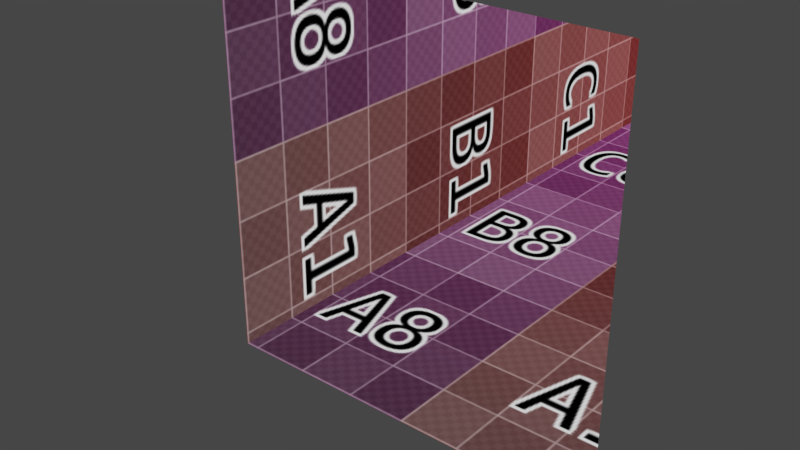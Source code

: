 # Source: InterioirMapping04.blend  (saved by Blender 2.80.44; exported with 4.5.12 LTS)
import bpy
from mathutils import Matrix  # noqa: F401  (used for matrix-valued properties, if any)

bpy.ops.wm.read_factory_settings(use_empty=True)
scene = bpy.context.scene
scene.name = 'Scene'

# ---- collections
col_collection_1 = bpy.data.collections.new('Collection 1'); scene.collection.children.link(col_collection_1)

# ---- images (referenced by path relative to the original .blend; pixels are not part of the script)
import os
ASSET_DIR = os.environ.get("B2B_ASSET_DIR", "")  # directory of the original .blend (textures are referenced by path, not embedded)
HERE = os.path.dirname(os.path.abspath(__file__))  # packed textures are extracted next to this script under _unpacked/

def load_image(name, relpath, width, height, colorspace="sRGB"):
    """Load a texture the original file referenced (path relative to the .blend, or extracted next to this script)."""
    p = next((c for c in (os.path.join(HERE, relpath), os.path.join(ASSET_DIR, relpath)) if relpath and os.path.exists(c)), "")
    if p:
        img = bpy.data.images.load(p, check_existing=True)
        img.name = name
    else:  # same state as the original file: an image datablock whose file is absent (Cycles renders it pink)
        img = bpy.data.images.new(name, width, height)
        img.source = "FILE"
        img.filepath = "//" + (relpath or name)
    img.colorspace_settings.name = colorspace
    return img
img_untitled = load_image('Untitled', '_unpacked/.7d1bcd71.png', 1024, 1024, 'sRGB')

# ---- materials (node trees are filled in below, after node groups)
mat_material = bpy.data.materials.new('Material')
mat_material.surface_render_method = 'BLENDED'
mat_material.displacement_method = 'DISPLACEMENT'
mat_material.blend_method = 'BLEND'
mat_material.alpha_threshold = 0.0
mat_material.roughness = 0.5

# ---- node groups
ng_x = bpy.data.node_groups.new('スカラー倍', 'ShaderNodeTree')
_s = ng_x.interface.new_socket(name='Vector', in_out='OUTPUT', socket_type='NodeSocketColor')
_s.default_value = (0.0, 0.0, 0.0, 0.0)
_s = ng_x.interface.new_socket(name='Vector', in_out='INPUT', socket_type='NodeSocketColor')
_s.default_value = (0.8, 0.8, 0.8, 1.0)
_s = ng_x.interface.new_socket(name='Scalar', in_out='INPUT', socket_type='NodeSocketFloat')
_N = ng_x.nodes; _L = ng_x.links
n0 = _N.new('ShaderNodeMath'); n0.name = '数式.008'; n0.location = (30, 40)
n0.hide = True
n0.operation = 'MULTIPLY'
n1 = _N.new('ShaderNodeMath'); n1.name = '数式.010'; n1.location = (30, -40)
n1.hide = True
n1.operation = 'MULTIPLY'
n2 = _N.new('NodeGroupOutput'); n2.name = 'グループ出力'; n2.location = (350, 0)
n3 = _N.new('ShaderNodeCombineColor'); n3.name = 'スカラー倍'; n3.location = (150, 40)
n4 = _N.new('ShaderNodeSeparateColor'); n4.name = 'RGB分離.002'; n4.location = (-150, 40)
n5 = _N.new('ShaderNodeMath'); n5.name = '数式.009'; n5.location = (30, 0)
n5.hide = True
n5.operation = 'MULTIPLY'
n6 = _N.new('NodeGroupInput'); n6.name = '個別に加算'; n6.location = (-340, 40)
_L.new(n4.outputs[0], n0.inputs[0])
_L.new(n4.outputs[1], n5.inputs[0])
_L.new(n4.outputs[2], n1.inputs[0])
_L.new(n0.outputs[0], n3.inputs[0])
_L.new(n5.outputs[0], n3.inputs[1])
_L.new(n1.outputs[0], n3.inputs[2])
_L.new(n6.outputs[0], n4.inputs[0])
_L.new(n3.outputs[0], n2.inputs[0])
_L.new(n6.outputs[1], n0.inputs[1])
_L.new(n6.outputs[1], n5.inputs[1])
_L.new(n6.outputs[1], n1.inputs[1])
n2.is_active_output = True
ng_hit = bpy.data.node_groups.new('Hit', 'ShaderNodeTree')
_s = ng_hit.interface.new_socket(name='Vector', in_out='OUTPUT', socket_type='NodeSocketVector')
_s.min_value = 0.0
_s.max_value = 0.0
_s = ng_hit.interface.new_socket(name='incoming', in_out='INPUT', socket_type='NodeSocketColor')
_s.default_value = (0.8, 0.8, 0.8, 1.0)
_s = ng_hit.interface.new_socket(name='p', in_out='INPUT', socket_type='NodeSocketVector')
_s.default_value = (0.5, 0.5, 0.5)
_s.min_value = -1e+04
_s.max_value = 1e+04
_s = ng_hit.interface.new_socket(name='p_s', in_out='INPUT', socket_type='NodeSocketFloat')
_s.default_value = 0.5
_s.min_value = -1e+04
_s.max_value = 1e+04
_s = ng_hit.interface.new_socket(name='incoming_s', in_out='INPUT', socket_type='NodeSocketFloat')
_s.default_value = 0.5
_s.min_value = -1e+04
_s.max_value = 1e+04
_s = ng_hit.interface.new_socket(name='Coordinate', in_out='INPUT', socket_type='NodeSocketFloat')
_s.default_value = -1.0
_s.min_value = -1e+04
_s.max_value = 1e+04
_N = ng_hit.nodes; _L = ng_hit.links
n0 = _N.new('NodeFrame'); n0.name = 'フレーム.002'; n0.location = (60, 230)
n0.label = 'hit'
n0.width = 420
n1 = _N.new('NodeFrame'); n1.name = 'フレーム'; n1.location = (-340, 230)
n1.label = 't'
n1.width = 380
n2 = _N.new('ShaderNodeVectorMath'); n2.name = 'ベクトル演算'; n2.location = (250, -30)
n3 = _N.new('NodeGroupOutput'); n3.name = 'グループ出力'; n3.location = (510, 0)
n4 = _N.new('ShaderNodeMath'); n4.name = '数式.007'; n4.location = (210, -30)
n4.operation = 'DIVIDE'
n5 = _N.new('ShaderNodeMath'); n5.name = '数式.006'; n5.location = (30, -30)
n5.operation = 'SUBTRACT'
n6 = _N.new('ShaderNodeGroup'); n6.name = 'グループ.001'; n6.location = (30, -30)
n6.width = 179
n6.node_tree = ng_x
n7 = _N.new('NodeGroupInput'); n7.name = 'グループ入力'; n7.location = (-580, 20)
n2.parent = n0
n4.parent = n1
n5.parent = n1
n6.parent = n0
_L.new(n5.outputs[0], n4.inputs[0])
_L.new(n7.outputs[0], n6.inputs[0])
_L.new(n4.outputs[0], n6.inputs[1])
_L.new(n6.outputs[0], n2.inputs[0])
_L.new(n7.outputs[1], n2.inputs[1])
_L.new(n7.outputs[2], n5.inputs[1])
_L.new(n7.outputs[3], n4.inputs[1])
_L.new(n2.outputs[0], n3.inputs[0])
_L.new(n7.outputs[4], n5.inputs[0])
n3.is_active_output = True
ng_calcr = bpy.data.node_groups.new('CalcR', 'ShaderNodeTree')
_s = ng_calcr.interface.new_socket(name='Value', in_out='OUTPUT', socket_type='NodeSocketFloat')
_s.min_value = 0.0
_s.max_value = 0.0
_s = ng_calcr.interface.new_socket(name='Vector', in_out='INPUT', socket_type='NodeSocketVector')
_s.min_value = -1e+04
_s.max_value = 1e+04
_N = ng_calcr.nodes; _L = ng_calcr.links
n0 = _N.new('ShaderNodeMath'); n0.name = '数式.021'; n0.location = (-90, -160)
n0.operation = 'POWER'
n0.inputs[1].default_value = 2.0
n1 = _N.new('ShaderNodeMath'); n1.name = '数式.019'; n1.location = (-90, 160)
n1.operation = 'POWER'
n1.inputs[1].default_value = 2.0
n2 = _N.new('ShaderNodeMath'); n2.name = '数式.023'; n2.location = (120, -80)
n2.hide = True
n3 = _N.new('ShaderNodeMath'); n3.name = '数式.020'; n3.location = (-90, 0)
n3.operation = 'POWER'
n3.inputs[1].default_value = 2.0
n4 = _N.new('ShaderNodeMath'); n4.name = '数式.022'; n4.location = (120, -130)
n4.hide = True
n5 = _N.new('NodeGroupOutput'); n5.name = 'グループ出力'; n5.location = (530, 0)
n6 = _N.new('NodeGroupInput'); n6.name = 'グループ入力'; n6.location = (-580, 60)
n7 = _N.new('ShaderNodeMath'); n7.name = '数式.024'; n7.location = (330, -20)
n7.operation = 'POWER'
n8 = _N.new('ShaderNodeSeparateXYZ'); n8.name = 'XYZ分離.003'; n8.location = (-330, 140)
_L.new(n8.outputs[0], n1.inputs[0])
_L.new(n8.outputs[1], n3.inputs[0])
_L.new(n8.outputs[2], n0.inputs[0])
_L.new(n1.outputs[0], n2.inputs[0])
_L.new(n2.outputs[0], n4.inputs[0])
_L.new(n3.outputs[0], n2.inputs[1])
_L.new(n0.outputs[0], n4.inputs[1])
_L.new(n4.outputs[0], n7.inputs[0])
_L.new(n7.outputs[0], n5.inputs[0])
_L.new(n6.outputs[0], n8.inputs[0])
n5.is_active_output = True

# ---- material node trees
mat_material.use_nodes = True; mat_material.node_tree.nodes.clear()
_N = mat_material.node_tree.nodes; _L = mat_material.node_tree.links
n0 = _N.new('NodeFrame'); n0.name = 'フレーム.004'; n0.location = (-1290, 110)
n0.label = 'Position'
n0.width = 740
n1 = _N.new('NodeFrame'); n1.name = 'フレーム.003'; n1.location = (-1290, -250)
n1.label = 'Incoming'
n1.width = 600
n2 = _N.new('NodeFrame'); n2.name = 'フレーム'; n2.location = (970, -170)
n2.label = 'Calc Min'
n2.width = 760
n3 = _N.new('NodeFrame'); n3.name = 'フレーム.001'; n3.location = (-490, 110)
n3.label = 'Hit Coordinate'
n3.width = 580
n4 = _N.new('NodeFrame'); n4.name = 'フレーム.002'; n4.location = (-80, -660)
n4.label = '↑↑↑'
n4.width = 150
n5 = _N.new('ShaderNodeNewGeometry'); n5.name = 'ジオメトリ'; n5.location = (-1640, -40)
n6 = _N.new('ShaderNodeVectorTransform'); n6.name = 'ベクトル変換'; n6.location = (30, -30)
n6.vector_type = 'POINT'
n7 = _N.new('ShaderNodeSeparateXYZ'); n7.name = 'XYZ分離'; n7.location = (570, -30)
n8 = _N.new('ShaderNodeMapping'); n8.name = 'マッピング.002'; n8.location = (210, -30)
n9 = _N.new('ShaderNodeGroup'); n9.name = 'グループ.001'; n9.location = (140, -200)
n9.node_tree = ng_hit
n10 = _N.new('ShaderNodeGroup'); n10.name = 'グループ.004'; n10.location = (140, -500)
n10.node_tree = ng_hit
n11 = _N.new('ShaderNodeMapping'); n11.name = 'マッピング'; n11.location = (380, 100)
n11.vector_type = 'TEXTURE'
n11.inputs[3].default_value = (10.0, 10.0, 10.0)
n12 = _N.new('ShaderNodeMapping'); n12.name = 'マッピング.003'; n12.location = (380, -200)
n12.vector_type = 'TEXTURE'
n12.inputs[2].default_value = (0.0, 1.571, 0.0)
n12.inputs[3].default_value = (10.0, 10.0, 10.0)
n13 = _N.new('ShaderNodeMapping'); n13.name = 'マッピング.004'; n13.location = (380, -500)
n13.vector_type = 'TEXTURE'
n13.inputs[2].default_value = (1.571, 0.0, 0.0)
n13.inputs[3].default_value = (10.0, 10.0, 10.0)
n14 = _N.new('ShaderNodeGroup'); n14.name = 'グループ.002'; n14.location = (140, 100)
n14.node_tree = ng_hit
n15 = _N.new('ShaderNodeGroup'); n15.name = 'グループ.005'; n15.location = (780, -200)
n15.node_tree = ng_calcr
n16 = _N.new('ShaderNodeGroup'); n16.name = 'グループ.006'; n16.location = (780, -340)
n16.node_tree = ng_calcr
n17 = _N.new('ShaderNodeGroup'); n17.name = 'グループ.007'; n17.location = (780, -480)
n17.node_tree = ng_calcr
n18 = _N.new('ShaderNodeEmission'); n18.name = 'Emission'; n18.location = (1960, -200)
n19 = _N.new('ShaderNodeOutputMaterial'); n19.name = 'Material Output'; n19.location = (2140, -200)
n19.target = 'CYCLES'
n20 = _N.new('ShaderNodeBsdfTransparent'); n20.name = '透過BSDF'; n20.location = (1780, -60)
n21 = _N.new('ShaderNodeGroup'); n21.name = 'グループ'; n21.location = (210, -30)
n21.width = 179
n21.node_tree = ng_x
n21.inputs[1].default_value = -1.0
n22 = _N.new('ShaderNodeVectorTransform'); n22.name = 'ベクトル変換.001'; n22.location = (30, -30)
n23 = _N.new('ShaderNodeSeparateXYZ'); n23.name = 'XYZ分離.001'; n23.location = (430, -30)
n24 = _N.new('ShaderNodeMix'); n24.name = 'ミックス.006'; n24.location = (210, -230)
n24.data_type = 'RGBA'
n25 = _N.new('ShaderNodeMix'); n25.name = 'ミックス.007'; n25.location = (590, -230)
n25.data_type = 'RGBA'
n26 = _N.new('ShaderNodeMath'); n26.name = '数式.021'; n26.location = (390, -230)
n26.operation = 'LESS_THAN'
n27 = _N.new('ShaderNodeMath'); n27.name = '数式.019'; n27.location = (30, -30)
n27.operation = 'LESS_THAN'
n28 = _N.new('ShaderNodeMix'); n28.name = 'ミックス.003'; n28.location = (390, -30)
n28.data_type = 'RGBA'
n29 = _N.new('ShaderNodeTexImage'); n29.name = 'Image Texture'; n29.location = (1780, -200)
n29.width = 140
n29.image = img_untitled
n30 = _N.new('ShaderNodeMix'); n30.name = 'ミックス.001'; n30.location = (410, -30)
n30.data_type = 'RGBA'
n31 = _N.new('ShaderNodeValue'); n31.name = '値.001'; n31.location = (230, -130)
n31.outputs[0].default_value = 1.0
n32 = _N.new('ShaderNodeValue'); n32.name = '値.002'; n32.location = (230, -30)
n32.outputs[0].default_value = -1.0
n33 = _N.new('ShaderNodeMix'); n33.name = 'ミックス.002'; n33.location = (410, -330)
n33.data_type = 'RGBA'
n34 = _N.new('ShaderNodeValue'); n34.name = '値.004'; n34.location = (230, -330)
n34.outputs[0].default_value = -1.0
n35 = _N.new('ShaderNodeValue'); n35.name = '値.003'; n35.location = (230, -430)
n35.outputs[0].default_value = 1.0
n36 = _N.new('ShaderNodeMath'); n36.name = '数式.018'; n36.location = (30, -30)
n36.operation = 'GREATER_THAN'
n36.inputs[1].default_value = 0.0
n37 = _N.new('ShaderNodeMath'); n37.name = '数式.015'; n37.location = (30, -330)
n37.operation = 'GREATER_THAN'
n37.inputs[1].default_value = 0.0
n38 = _N.new('ShaderNodeValue'); n38.name = '値'; n38.location = (410, -630)
n38.label = 'Drag me!'
n38.outputs[0].default_value = 4.0
n39 = _N.new('ShaderNodeOutputMaterial'); n39.name = 'Material Output.001'; n39.location = (0, 0)
n39.target = 'EEVEE'
n40 = _N.new('ShaderNodeMixShader'); n40.name = 'Mix Shader'; n40.location = (0, 0)
n40.label = 'Disable Shadow'
n40.hide = True
n41 = _N.new('ShaderNodeLightPath'); n41.name = 'Light Path'; n41.location = (0, 0)
n41.hide = True
n42 = _N.new('ShaderNodeBsdfTransparent'); n42.name = 'Transparent BSDF'; n42.location = (0, 0)
n42.hide = True
n6.parent = n0
n7.parent = n0
n8.parent = n0
n21.parent = n1
n22.parent = n1
n23.parent = n1
n24.parent = n2
n25.parent = n2
n26.parent = n2
n27.parent = n2
n28.parent = n2
n30.parent = n3
n31.parent = n3
n32.parent = n3
n33.parent = n3
n34.parent = n3
n35.parent = n3
n36.parent = n3
n37.parent = n3
n38.parent = n3
_L.new(n5.outputs[0], n6.inputs[0])
_L.new(n5.outputs[4], n22.inputs[0])
_L.new(n22.outputs[0], n21.inputs[0])
_L.new(n21.outputs[0], n14.inputs[0])
_L.new(n21.outputs[0], n23.inputs[0])
_L.new(n6.outputs[0], n8.inputs[0])
_L.new(n23.outputs[0], n37.inputs[0])
_L.new(n7.outputs[2], n14.inputs[2])
_L.new(n23.outputs[2], n14.inputs[3])
_L.new(n23.outputs[2], n36.inputs[0])
_L.new(n36.outputs[0], n30.inputs[0])
_L.new(n32.outputs[0], n30.inputs[6])
_L.new(n31.outputs[0], n30.inputs[7])
_L.new(n34.outputs[0], n33.inputs[6])
_L.new(n35.outputs[0], n33.inputs[7])
_L.new(n37.outputs[0], n33.inputs[0])
_L.new(n14.outputs[0], n15.inputs[0])
_L.new(n15.outputs[0], n27.inputs[0])
_L.new(n16.outputs[0], n27.inputs[1])
_L.new(n12.outputs[0], n28.inputs[6])
_L.new(n29.outputs[0], n18.inputs[0])
_L.new(n23.outputs[0], n9.inputs[3])
_L.new(n21.outputs[0], n9.inputs[0])
_L.new(n7.outputs[0], n9.inputs[2])
_L.new(n30.outputs[2], n14.inputs[4])
_L.new(n33.outputs[2], n9.inputs[4])
_L.new(n9.outputs[0], n16.inputs[0])
_L.new(n9.outputs[0], n12.inputs[0])
_L.new(n11.outputs[0], n28.inputs[7])
_L.new(n14.outputs[0], n11.inputs[0])
_L.new(n21.outputs[0], n10.inputs[0])
_L.new(n10.outputs[0], n13.inputs[0])
_L.new(n10.outputs[0], n17.inputs[0])
_L.new(n27.outputs[0], n28.inputs[0])
_L.new(n7.outputs[1], n10.inputs[2])
_L.new(n23.outputs[1], n10.inputs[3])
_L.new(n27.outputs[0], n24.inputs[0])
_L.new(n15.outputs[0], n24.inputs[7])
_L.new(n16.outputs[0], n24.inputs[6])
_L.new(n24.outputs[2], n26.inputs[0])
_L.new(n17.outputs[0], n26.inputs[1])
_L.new(n26.outputs[0], n25.inputs[0])
_L.new(n28.outputs[2], n25.inputs[7])
_L.new(n25.outputs[2], n29.inputs[0])
_L.new(n18.outputs[0], n19.inputs[0])
_L.new(n13.outputs[0], n25.inputs[6])
_L.new(n8.outputs[0], n14.inputs[1])
_L.new(n8.outputs[0], n9.inputs[1])
_L.new(n8.outputs[0], n10.inputs[1])
_L.new(n8.outputs[0], n7.inputs[0])
_L.new(n38.outputs[0], n10.inputs[4])
_L.new(n18.outputs[0], n40.inputs[1])
_L.new(n40.outputs[0], n39.inputs[0])
_L.new(n41.outputs[1], n40.inputs[0])
_L.new(n42.outputs[0], n40.inputs[2])
n19.is_active_output = True

# ---- world
world_world = bpy.data.worlds.new('World'); scene.world = world_world
world_world.color = (0.05088, 0.05088, 0.05088)
world_world.use_sun_shadow = False
world_world.sun_shadow_jitter_overblur = 0.0

# ---- meshes
me_plane = bpy.data.meshes.new('Plane')
me_plane.from_pydata([(-1.0, 0.0, -1.0), (1.0, 0.0, -1.0), (-1.0, 0.0, 1.0), (1.0, 0.0, 1.0)], [], [(0, 1, 3, 2)])
_uv = me_plane.uv_layers.new(name='UVマップ')
_uv.uv.foreach_set('vector', [0.0, 0.0, 1.0, 0.0, 1.0, 1.0, 0.0, 1.0])
me_plane.materials.append(mat_material)
me_plane.use_remesh_preserve_volume = False
me_plane.use_remesh_preserve_attributes = False
me_plane.use_mirror_vertex_groups = False
me_plane.update()

# ---- objects
ob_plane = bpy.data.objects.new('Plane', me_plane)

# ---- transforms, parenting, visibility, modifiers, constraints
ob_plane.location = (0.0, 0.0, 0.0)
ob_plane.visible_shadow = False
ob_plane.lineart.crease_threshold = 0.0

# ---- collection membership
col_collection_1.objects.link(ob_plane)

# ---- scene / render settings (as saved in the file)
scene.frame_start = 1; scene.frame_end = 200; scene.frame_set(0)
scene.render.engine = 'BLENDER_EEVEE_NEXT'
scene.render.image_settings.file_format = 'FFMPEG'
scene.render.image_settings.color_mode = 'RGB'
scene.render.resolution_percentage = 50
scene.render.dither_intensity = 0.0
scene.render.motion_blur_shutter = 1.0
scene.cycles.shading_system = True
scene.cycles.use_denoising = False
scene.cycles.samples = 128
scene.cycles.sampling_pattern = 'TABULATED_SOBOL'
scene.cycles.use_adaptive_sampling = False
scene.cycles.use_light_tree = False
scene.cycles.dicing_rate = 2.0
scene.view_settings.view_transform = 'Filmic'
bpy.context.view_layer.update()

# ---- added for rendering (the .blend has no active camera): camera
cam_auto = bpy.data.cameras.new('AutoCamera')
cam_auto.lens = 50.0
cam_auto.sensor_width = 36.0
cam_auto.clip_end = 1000.0
ob_auto_camera = bpy.data.objects.new('AutoCamera', cam_auto)
scene.collection.objects.link(ob_auto_camera)
ob_auto_camera.location = (2.61693, -3.14032, 2.09354)
ob_auto_camera.rotation_euler = (1.09748, -7.21219e-08, 0.694738)
scene.camera = ob_auto_camera
bpy.context.view_layer.update()
